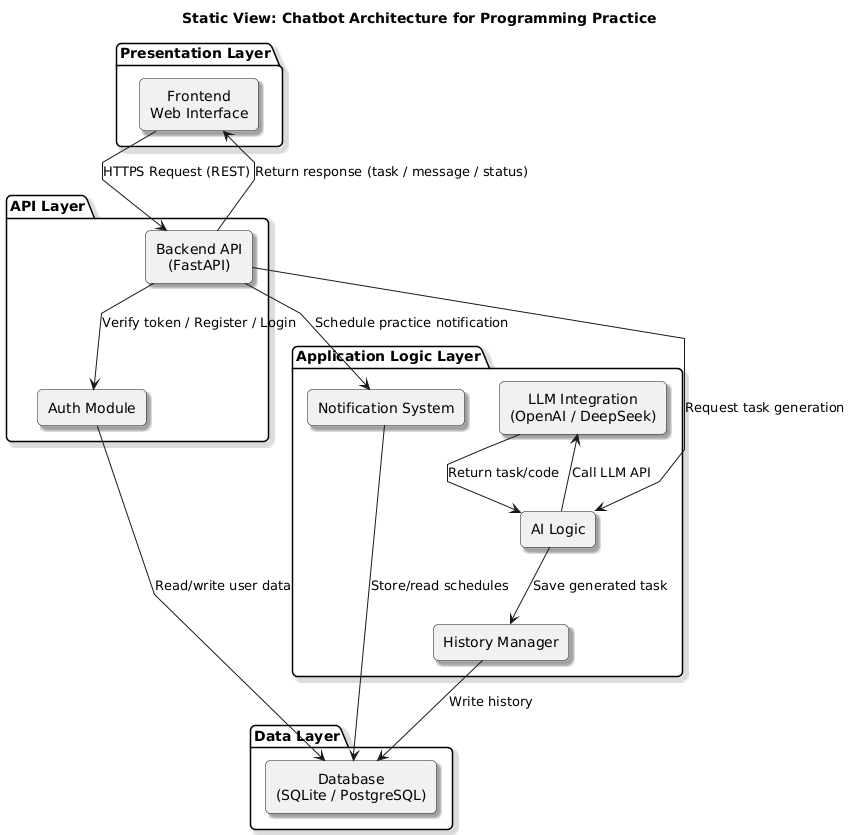

The diagram above was rendered by PlantUML. Its source (embedded in the PNG):
@startuml
title Static View: Chatbot Architecture for Programming Practice

skinparam componentStyle rectangle
skinparam shadowing true
skinparam linetype polyline
skinparam roundCorner 10
skinparam defaultTextAlignment center
skinparam packageTitleAlignment left

' Presentation Layer
package "Presentation Layer" {
    [Frontend\nWeb Interface]
}

' API Layer
package "API Layer" {
    [Backend API\n(FastAPI)]
    [Auth Module]
}

' Application Logic Layer
package "Application Logic Layer" {
    [LLM Integration\n(OpenAI / DeepSeek)]
    [AI Logic]
    [Notification System]
    [History Manager]
}

' Data Layer
package "Data Layer" {
    database [Database\n(SQLite / PostgreSQL)]
}

' Communication arrows
[Frontend\nWeb Interface] --> [Backend API\n(FastAPI)] : HTTPS Request (REST)
[Backend API\n(FastAPI)] --> [Auth Module] : Verify token / Register / Login
[Auth Module] --> [Database\n(SQLite / PostgreSQL)] : Read/write user data

[Backend API\n(FastAPI)] --> [AI Logic] : Request task generation
[AI Logic] --> [LLM Integration\n(OpenAI / DeepSeek)] : Call LLM API
[LLM Integration\n(OpenAI / DeepSeek)] --> [AI Logic] : Return task/code

[AI Logic] --> [History Manager] : Save generated task
[History Manager] --> [Database\n(SQLite / PostgreSQL)] : Write history

[Backend API\n(FastAPI)] --> [Notification System] : Schedule practice notification
[Notification System] --> [Database\n(SQLite / PostgreSQL)] : Store/read schedules

[Frontend\nWeb Interface] <-- [Backend API\n(FastAPI)] : Return response (task / message / status)
@enduml